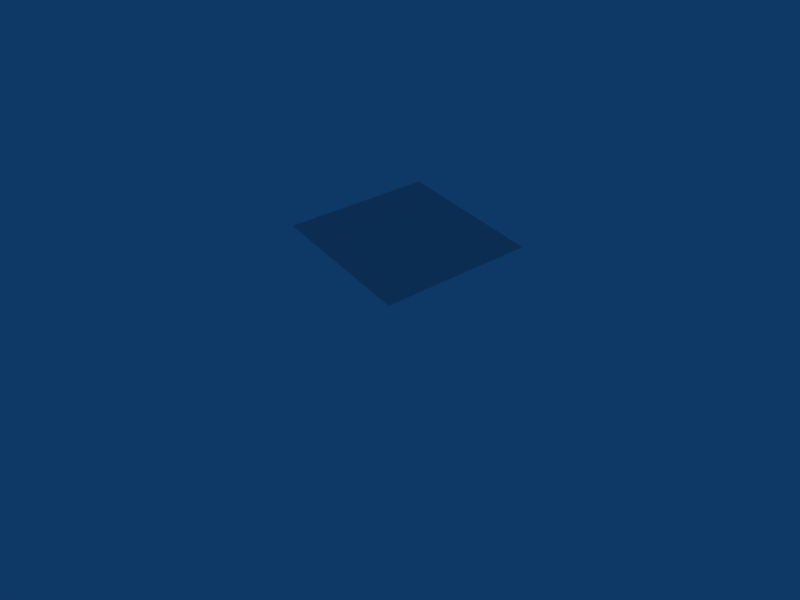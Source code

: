# Source: floor_splat.blend  (saved by Blender 2.36.0; exported with 4.5.12 LTS)
import bpy
from mathutils import Matrix  # noqa: F401  (used for matrix-valued properties, if any)

bpy.ops.wm.read_factory_settings(use_empty=True)
scene = bpy.context.scene
scene.name = 'Scene'

# ---- collections
col_collection_1 = bpy.data.collections.new('Collection 1'); scene.collection.children.link(col_collection_1)
col_collection_10 = bpy.data.collections.new('Collection 10'); scene.collection.children.link(col_collection_10)
col_collection_10.hide_render = True
col_collection_10.hide_viewport = True

# ---- materials (node trees are filled in below, after node groups)
mat_material_001 = bpy.data.materials.new('Material.001')
mat_material_001.alpha_threshold = 0.0
mat_material_001.preview_render_type = 'FLAT'
mat_material_001.roughness = 0.5
mat_material_001.line_color = (0.0, 0.0, 0.0, 1.0)

# ---- material node trees

# ---- world
world_world = bpy.data.worlds.new('World'); scene.world = world_world
world_world.color = (0.05656, 0.2208, 0.4)
world_world.use_sun_shadow = False
world_world.sun_shadow_jitter_overblur = 0.0
world_world.cycles.sampling_method = 'MANUAL'
world_world.cycles.sample_map_resolution = 256

# ---- cameras
cam_camera = bpy.data.cameras.new('Camera')
cam_camera.passepartout_alpha = 0.2
cam_camera.clip_end = 100.0
cam_camera.lens = 35.0
cam_camera.ortho_scale = 7.314
cam_camera.show_passepartout = False
cam_camera.show_safe_areas = True
cam_camera.dof.focus_distance = 0.0
cam_camera.dof.aperture_fstop = 128.0

# ---- meshes
me_plane = bpy.data.meshes.new('Plane')
me_plane.from_pydata([(0.9794, 0.9985, 0.7622), (0.9796, -1.001, 0.7622), (-1.02, -1.001, 0.7622), (-1.021, 0.9985, 0.7622)], [], [(0, 3, 2, 1)])
_uv = me_plane.uv_layers.new(name='UVMap')
_uv.uv.foreach_set('vector', [0.01, 0.01, 0.99, 0.01, 0.99, 0.99, 0.01, 0.99])
_ca = me_plane.color_attributes.new('Col', 'BYTE_COLOR', 'CORNER')
_ca.data.foreach_set('color', [1.0, 1.0, 1.0, 1.0, 1.0, 1.0, 1.0, 1.0, 1.0, 1.0, 1.0, 1.0, 1.0, 1.0, 1.0, 1.0])
me_plane.materials.append(mat_material_001)
me_plane.use_remesh_preserve_volume = False
me_plane.use_remesh_preserve_attributes = False
me_plane.use_mirror_vertex_groups = False
me_plane.update()

# ---- objects
ob_plane = bpy.data.objects.new('Plane', me_plane)
ob_camera = bpy.data.objects.new('Camera', cam_camera)

# ---- transforms, parenting, visibility, modifiers, constraints
ob_plane.location = (0.01432, 0.008531, 0.008624)
ob_plane.rotation_euler = (-0.001908, -1.367e-16, 1.37e-16)
ob_plane.lock_rotations_4d = False
ob_plane.empty_display_type = 'ARROWS'
ob_plane.color = (0.0, 0.0, 0.0, 1.0)
ob_plane.lineart.crease_threshold = 0.0
ob_camera.location = (6.283, -5.0, 5.867)
ob_camera.rotation_euler = (0.9238, -0.02162, 0.9207)
ob_camera.lock_rotations_4d = False
ob_camera.empty_display_type = 'ARROWS'
ob_camera.color = (0.0, 0.0, 0.0, 0.0)
ob_camera.display_type = 'WIRE'
ob_camera.lineart.crease_threshold = 0.0

# ---- collection membership
col_collection_1.objects.link(ob_plane)
col_collection_10.objects.link(ob_camera)

# ---- scene / render settings (as saved in the file)
scene.camera = ob_camera
scene.frame_start = 1; scene.frame_end = 250; scene.frame_set(1)
scene.render.engine = 'BLENDER_EEVEE_NEXT'
scene.render.image_settings.file_format = 'JPEG'
scene.render.image_settings.color_mode = 'RGB'
scene.render.image_settings.compression = 90
scene.render.resolution_x = 640
scene.render.resolution_y = 480
scene.render.resolution_percentage = 50
scene.render.pixel_aspect_x = 100.0
scene.render.pixel_aspect_y = 100.0
scene.render.fps = 25
scene.render.dither_intensity = 0.0
scene.render.use_compositing = False
scene.render.use_sequencer = False
scene.render.bake_bias = 0.0
scene.render.use_stamp_time = False
scene.render.use_stamp_date = False
scene.render.use_stamp_frame = False
scene.render.use_stamp_camera = False
scene.render.use_stamp_scene = False
scene.render.use_stamp_filename = False
scene.render.use_stamp_render_time = False
scene.render.stamp_font_size = 0
scene.cycles.use_denoising = False
scene.cycles.samples = 10
scene.cycles.sampling_pattern = 'TABULATED_SOBOL'
scene.cycles.light_sampling_threshold = 0.0
scene.cycles.use_adaptive_sampling = False
scene.cycles.use_light_tree = False
scene.cycles.blur_glossy = 0.0
scene.cycles.volume_bounces = 1
scene.cycles.pixel_filter_type = 'GAUSSIAN'
scene.cycles.sample_clamp_indirect = 0.0
scene.view_settings.view_transform = 'Raw'
bpy.context.view_layer.update()
